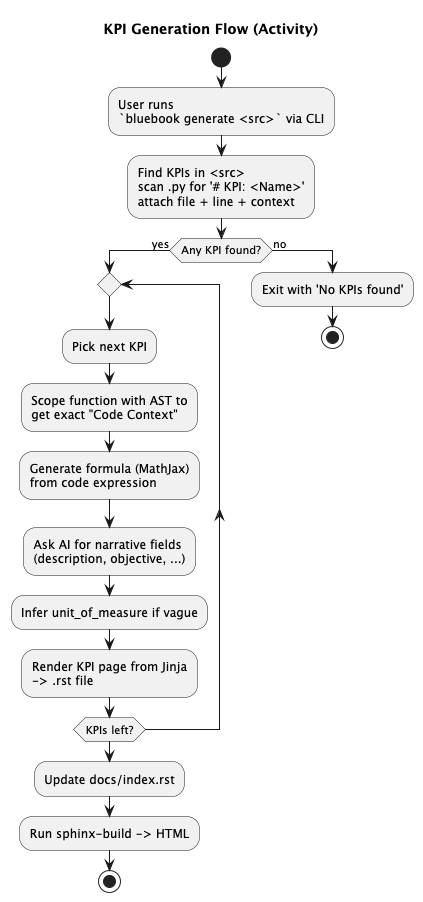

The diagram above was rendered by PlantUML. Its source (embedded in the PNG):
@startuml Bluebook_Flow
title KPI Generation Flow (Activity)

start
:User runs\n`bluebook generate <src>` via CLI;
:Find KPIs in <src>\nscan .py for '# KPI: <Name>'\nattach file + line + context;
if (Any KPI found?) then (yes)
  repeat
    :Pick next KPI;
    :Scope function with AST to\nget exact "Code Context";
    :Generate formula (MathJax)\nfrom code expression;
    :Ask AI for narrative fields\n(description, objective, ...);
    :Infer unit_of_measure if vague;
    :Render KPI page from Jinja\n-> .rst file;
  repeat while (KPIs left?)
  :Update docs/index.rst;
  :Run sphinx-build -> HTML;
  stop
else (no)
  :Exit with 'No KPIs found';
  stop
endif
@enduml